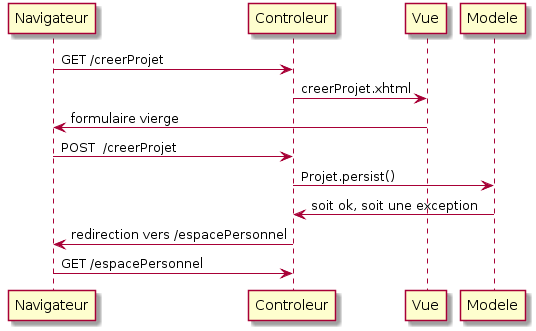

The diagram above was rendered by PlantUML. Its source (embedded in the PNG):
@startuml
Navigateur -> Controleur : GET /creerProjet
Controleur -> Vue : creerProjet.xhtml
Vue -> Navigateur : formulaire vierge
Navigateur -> Controleur : POST  /creerProjet
Controleur -> Modele : Projet.persist()
Modele -> Controleur : soit ok, soit une exception
Controleur -> Navigateur : redirection vers /espacePersonnel
Navigateur -> Controleur : GET /espacePersonnel
@enduml